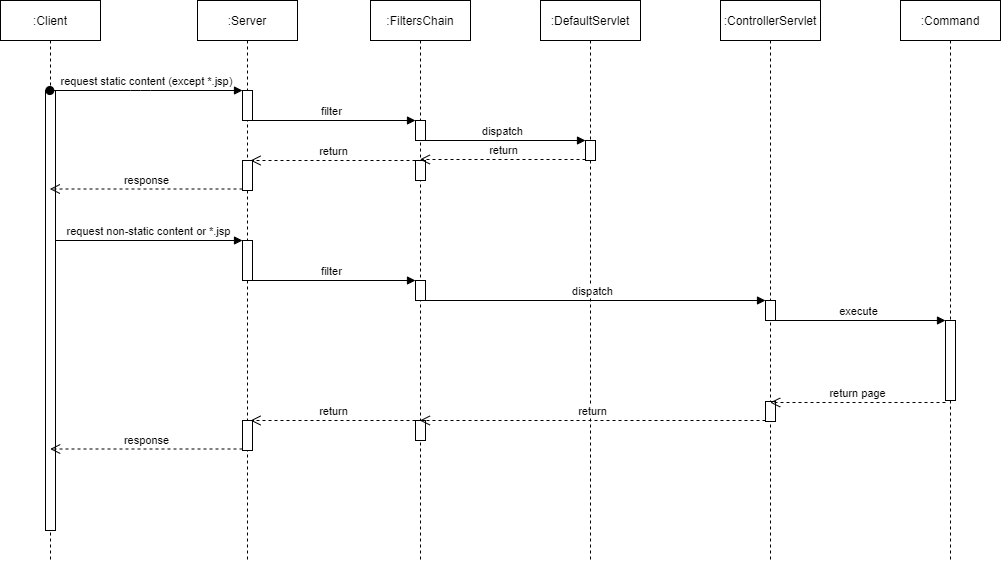

The diagram above was exported from draw.io. Its source (the exported page's mxGraphModel, read from the mxfile embedded in the PNG):
<mxGraphModel dx="975" dy="671" grid="1" gridSize="10" guides="1" tooltips="1" connect="1" arrows="1" fold="1" page="1" pageScale="1" pageWidth="850" pageHeight="1100" math="0" shadow="0">
  <root>
    <mxCell id="0" />
    <mxCell id="1" parent="0" />
    <mxCell id="nslmwY3CAvDi1HLphJ00-1" value=":Client" style="shape=umlLifeline;perimeter=lifelinePerimeter;whiteSpace=wrap;html=1;container=1;collapsible=0;recursiveResize=0;outlineConnect=0;" vertex="1" parent="1">
      <mxGeometry x="70" y="70" width="100" height="560" as="geometry" />
    </mxCell>
    <mxCell id="nslmwY3CAvDi1HLphJ00-8" value="" style="html=1;points=[];perimeter=orthogonalPerimeter;" vertex="1" parent="nslmwY3CAvDi1HLphJ00-1">
      <mxGeometry x="45" y="90" width="10" height="440" as="geometry" />
    </mxCell>
    <mxCell id="nslmwY3CAvDi1HLphJ00-2" value=":Server" style="shape=umlLifeline;perimeter=lifelinePerimeter;whiteSpace=wrap;html=1;container=1;collapsible=0;recursiveResize=0;outlineConnect=0;" vertex="1" parent="1">
      <mxGeometry x="267" y="70" width="100" height="560" as="geometry" />
    </mxCell>
    <mxCell id="nslmwY3CAvDi1HLphJ00-6" value="" style="html=1;points=[];perimeter=orthogonalPerimeter;" vertex="1" parent="nslmwY3CAvDi1HLphJ00-2">
      <mxGeometry x="45" y="90" width="10" height="30" as="geometry" />
    </mxCell>
    <mxCell id="nslmwY3CAvDi1HLphJ00-14" value="" style="html=1;points=[];perimeter=orthogonalPerimeter;" vertex="1" parent="nslmwY3CAvDi1HLphJ00-2">
      <mxGeometry x="45" y="160" width="10" height="30" as="geometry" />
    </mxCell>
    <mxCell id="nslmwY3CAvDi1HLphJ00-17" value="" style="html=1;points=[];perimeter=orthogonalPerimeter;" vertex="1" parent="nslmwY3CAvDi1HLphJ00-2">
      <mxGeometry x="45" y="240" width="10" height="40" as="geometry" />
    </mxCell>
    <mxCell id="nslmwY3CAvDi1HLphJ00-3" value=":DefaultServlet" style="shape=umlLifeline;perimeter=lifelinePerimeter;whiteSpace=wrap;html=1;container=1;collapsible=0;recursiveResize=0;outlineConnect=0;" vertex="1" parent="1">
      <mxGeometry x="610" y="70" width="100" height="560" as="geometry" />
    </mxCell>
    <mxCell id="nslmwY3CAvDi1HLphJ00-22" value="" style="html=1;points=[];perimeter=orthogonalPerimeter;" vertex="1" parent="nslmwY3CAvDi1HLphJ00-3">
      <mxGeometry x="45" y="140" width="10" height="20" as="geometry" />
    </mxCell>
    <mxCell id="nslmwY3CAvDi1HLphJ00-28" value="filter" style="html=1;verticalAlign=bottom;endArrow=block;entryX=0;entryY=0;" edge="1" parent="nslmwY3CAvDi1HLphJ00-3" target="nslmwY3CAvDi1HLphJ00-29">
      <mxGeometry relative="1" as="geometry">
        <mxPoint x="-293.5" y="280" as="sourcePoint" />
      </mxGeometry>
    </mxCell>
    <mxCell id="nslmwY3CAvDi1HLphJ00-30" value="dispatch" style="html=1;verticalAlign=bottom;endArrow=block;entryX=0;entryY=0;" edge="1" parent="nslmwY3CAvDi1HLphJ00-3" target="nslmwY3CAvDi1HLphJ00-27">
      <mxGeometry relative="1" as="geometry">
        <mxPoint x="-120.5" y="300" as="sourcePoint" />
      </mxGeometry>
    </mxCell>
    <mxCell id="nslmwY3CAvDi1HLphJ00-4" value=":ControllerServlet" style="shape=umlLifeline;perimeter=lifelinePerimeter;whiteSpace=wrap;html=1;container=1;collapsible=0;recursiveResize=0;outlineConnect=0;" vertex="1" parent="1">
      <mxGeometry x="790" y="70" width="100" height="560" as="geometry" />
    </mxCell>
    <mxCell id="nslmwY3CAvDi1HLphJ00-27" value="" style="html=1;points=[];perimeter=orthogonalPerimeter;" vertex="1" parent="nslmwY3CAvDi1HLphJ00-4">
      <mxGeometry x="45" y="300" width="10" height="20" as="geometry" />
    </mxCell>
    <mxCell id="nslmwY3CAvDi1HLphJ00-34" value="" style="html=1;points=[];perimeter=orthogonalPerimeter;" vertex="1" parent="nslmwY3CAvDi1HLphJ00-4">
      <mxGeometry x="45" y="401" width="10" height="20" as="geometry" />
    </mxCell>
    <mxCell id="nslmwY3CAvDi1HLphJ00-5" value=":Command" style="shape=umlLifeline;perimeter=lifelinePerimeter;whiteSpace=wrap;html=1;container=1;collapsible=0;recursiveResize=0;outlineConnect=0;" vertex="1" parent="1">
      <mxGeometry x="970" y="70" width="100" height="560" as="geometry" />
    </mxCell>
    <mxCell id="nslmwY3CAvDi1HLphJ00-31" value="" style="html=1;points=[];perimeter=orthogonalPerimeter;" vertex="1" parent="nslmwY3CAvDi1HLphJ00-5">
      <mxGeometry x="45" y="320" width="10" height="80" as="geometry" />
    </mxCell>
    <mxCell id="nslmwY3CAvDi1HLphJ00-7" value="request static content (except *.jsp)" style="html=1;verticalAlign=bottom;startArrow=oval;endArrow=block;startSize=8;" edge="1" target="nslmwY3CAvDi1HLphJ00-6" parent="1" source="nslmwY3CAvDi1HLphJ00-1">
      <mxGeometry relative="1" as="geometry">
        <mxPoint x="250" y="160" as="sourcePoint" />
        <Array as="points">
          <mxPoint x="210" y="160" />
        </Array>
      </mxGeometry>
    </mxCell>
    <mxCell id="nslmwY3CAvDi1HLphJ00-12" value="filter" style="html=1;verticalAlign=bottom;endArrow=block;entryX=0;entryY=0;" edge="1" target="nslmwY3CAvDi1HLphJ00-11" parent="1" source="nslmwY3CAvDi1HLphJ00-2">
      <mxGeometry relative="1" as="geometry">
        <mxPoint x="435" y="190" as="sourcePoint" />
      </mxGeometry>
    </mxCell>
    <mxCell id="nslmwY3CAvDi1HLphJ00-16" value="response" style="html=1;verticalAlign=bottom;endArrow=open;dashed=1;endSize=8;exitX=0;exitY=0.95;" edge="1" source="nslmwY3CAvDi1HLphJ00-14" parent="1" target="nslmwY3CAvDi1HLphJ00-1">
      <mxGeometry relative="1" as="geometry">
        <mxPoint x="240" y="306" as="targetPoint" />
      </mxGeometry>
    </mxCell>
    <mxCell id="nslmwY3CAvDi1HLphJ00-18" value="request non-static content or *.jsp" style="html=1;verticalAlign=bottom;endArrow=block;entryX=0;entryY=0;" edge="1" target="nslmwY3CAvDi1HLphJ00-17" parent="1" source="nslmwY3CAvDi1HLphJ00-8">
      <mxGeometry relative="1" as="geometry">
        <mxPoint x="130" y="310" as="sourcePoint" />
      </mxGeometry>
    </mxCell>
    <mxCell id="nslmwY3CAvDi1HLphJ00-20" value=":FiltersChain" style="shape=umlLifeline;perimeter=lifelinePerimeter;whiteSpace=wrap;html=1;container=1;collapsible=0;recursiveResize=0;outlineConnect=0;" vertex="1" parent="1">
      <mxGeometry x="440" y="70" width="100" height="560" as="geometry" />
    </mxCell>
    <mxCell id="nslmwY3CAvDi1HLphJ00-11" value="" style="html=1;points=[];perimeter=orthogonalPerimeter;" vertex="1" parent="nslmwY3CAvDi1HLphJ00-20">
      <mxGeometry x="45" y="120" width="10" height="20" as="geometry" />
    </mxCell>
    <mxCell id="nslmwY3CAvDi1HLphJ00-25" value="" style="html=1;points=[];perimeter=orthogonalPerimeter;" vertex="1" parent="nslmwY3CAvDi1HLphJ00-20">
      <mxGeometry x="45" y="160" width="10" height="20" as="geometry" />
    </mxCell>
    <mxCell id="nslmwY3CAvDi1HLphJ00-36" value="" style="html=1;points=[];perimeter=orthogonalPerimeter;" vertex="1" parent="nslmwY3CAvDi1HLphJ00-20">
      <mxGeometry x="-128" y="420" width="10" height="30" as="geometry" />
    </mxCell>
    <mxCell id="nslmwY3CAvDi1HLphJ00-37" value="response" style="html=1;verticalAlign=bottom;endArrow=open;dashed=1;endSize=8;exitX=0;exitY=0.95;" edge="1" parent="nslmwY3CAvDi1HLphJ00-20" source="nslmwY3CAvDi1HLphJ00-36">
      <mxGeometry relative="1" as="geometry">
        <mxPoint x="-320.33333333333337" y="448.5000000000001" as="targetPoint" />
      </mxGeometry>
    </mxCell>
    <mxCell id="nslmwY3CAvDi1HLphJ00-38" value="" style="html=1;points=[];perimeter=orthogonalPerimeter;" vertex="1" parent="nslmwY3CAvDi1HLphJ00-20">
      <mxGeometry x="45" y="420" width="10" height="20" as="geometry" />
    </mxCell>
    <mxCell id="nslmwY3CAvDi1HLphJ00-39" value="return" style="html=1;verticalAlign=bottom;endArrow=open;dashed=1;endSize=8;exitX=0;exitY=0.95;" edge="1" parent="nslmwY3CAvDi1HLphJ00-20">
      <mxGeometry relative="1" as="geometry">
        <mxPoint x="-119.9761904761906" y="420" as="targetPoint" />
        <mxPoint x="45" y="420" as="sourcePoint" />
      </mxGeometry>
    </mxCell>
    <mxCell id="nslmwY3CAvDi1HLphJ00-23" value="dispatch" style="html=1;verticalAlign=bottom;endArrow=block;entryX=0;entryY=0;" edge="1" target="nslmwY3CAvDi1HLphJ00-22" parent="1" source="nslmwY3CAvDi1HLphJ00-20">
      <mxGeometry relative="1" as="geometry">
        <mxPoint x="585" y="210" as="sourcePoint" />
      </mxGeometry>
    </mxCell>
    <mxCell id="nslmwY3CAvDi1HLphJ00-24" value="return" style="html=1;verticalAlign=bottom;endArrow=open;dashed=1;endSize=8;exitX=0;exitY=0.95;" edge="1" source="nslmwY3CAvDi1HLphJ00-22" parent="1" target="nslmwY3CAvDi1HLphJ00-20">
      <mxGeometry relative="1" as="geometry">
        <mxPoint x="585" y="286" as="targetPoint" />
      </mxGeometry>
    </mxCell>
    <mxCell id="nslmwY3CAvDi1HLphJ00-26" value="return" style="html=1;verticalAlign=bottom;endArrow=open;dashed=1;endSize=8;exitX=0;exitY=0.95;" edge="1" parent="1">
      <mxGeometry relative="1" as="geometry">
        <mxPoint x="320.0238095238095" y="230" as="targetPoint" />
        <mxPoint x="485" y="230" as="sourcePoint" />
      </mxGeometry>
    </mxCell>
    <mxCell id="nslmwY3CAvDi1HLphJ00-29" value="" style="html=1;points=[];perimeter=orthogonalPerimeter;" vertex="1" parent="1">
      <mxGeometry x="485" y="350" width="10" height="20" as="geometry" />
    </mxCell>
    <mxCell id="nslmwY3CAvDi1HLphJ00-32" value="execute" style="html=1;verticalAlign=bottom;endArrow=block;entryX=0;entryY=0;" edge="1" target="nslmwY3CAvDi1HLphJ00-31" parent="1" source="nslmwY3CAvDi1HLphJ00-4">
      <mxGeometry relative="1" as="geometry">
        <mxPoint x="945" y="390" as="sourcePoint" />
      </mxGeometry>
    </mxCell>
    <mxCell id="nslmwY3CAvDi1HLphJ00-33" value="return page" style="html=1;verticalAlign=bottom;endArrow=open;dashed=1;endSize=8;exitX=0;exitY=0.95;" edge="1" parent="1">
      <mxGeometry relative="1" as="geometry">
        <mxPoint x="839.6666666666667" y="472.0000000000001" as="targetPoint" />
        <mxPoint x="1015" y="472.0000000000001" as="sourcePoint" />
      </mxGeometry>
    </mxCell>
    <mxCell id="nslmwY3CAvDi1HLphJ00-35" value="return" style="html=1;verticalAlign=bottom;endArrow=open;dashed=1;endSize=8;exitX=0;exitY=0.95;" edge="1" parent="1" source="nslmwY3CAvDi1HLphJ00-34" target="nslmwY3CAvDi1HLphJ00-20">
      <mxGeometry relative="1" as="geometry">
        <mxPoint x="669.5" y="485" as="targetPoint" />
      </mxGeometry>
    </mxCell>
  </root>
</mxGraphModel>